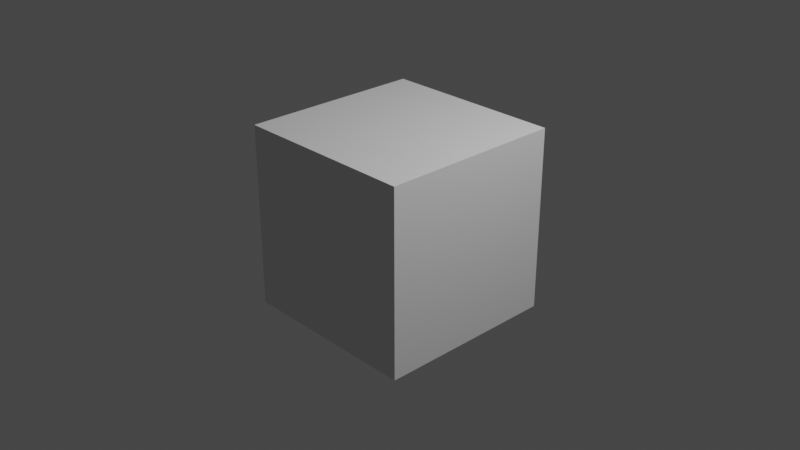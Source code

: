 # Source: AllDice.blend  (saved by Blender 2.91.10; exported with 4.5.12 LTS)
import bpy
from mathutils import Matrix  # noqa: F401  (used for matrix-valued properties, if any)

bpy.ops.wm.read_factory_settings(use_empty=True)
scene = bpy.context.scene
scene.name = 'Scene'

# ---- collections
col_collection = bpy.data.collections.new('Collection'); scene.collection.children.link(col_collection)
col_d20 = bpy.data.collections.new('d20'); scene.collection.children.link(col_d20)
col_collection_3 = bpy.data.collections.new('Collection 3'); scene.collection.children.link(col_collection_3)
col_d12 = bpy.data.collections.new('d12'); scene.collection.children.link(col_d12)

# ---- images (referenced by path relative to the original .blend; pixels are not part of the script)
import os
ASSET_DIR = os.environ.get("B2B_ASSET_DIR", "")  # directory of the original .blend (textures are referenced by path, not embedded)
HERE = os.path.dirname(os.path.abspath(__file__))  # packed textures are extracted next to this script under _unpacked/

def load_image(name, relpath, width, height, colorspace="sRGB"):
    """Load a texture the original file referenced (path relative to the .blend, or extracted next to this script)."""
    p = next((c for c in (os.path.join(HERE, relpath), os.path.join(ASSET_DIR, relpath)) if relpath and os.path.exists(c)), "")
    if p:
        img = bpy.data.images.load(p, check_existing=True)
        img.name = name
    else:  # same state as the original file: an image datablock whose file is absent (Cycles renders it pink)
        img = bpy.data.images.new(name, width, height)
        img.source = "FILE"
        img.filepath = "//" + (relpath or name)
    img.colorspace_settings.name = colorspace
    return img
img_d6_numbers_png = load_image('D6 Numbers.png', 'D6 Numbers.png', 1024, 1024, 'sRGB')
img_d20texture_png_002 = load_image('D20Texture.png.002', 'D20Texture.png', 1024, 1024, 'sRGB')
img_d8texture_png_001 = load_image('D8Texture.png.001', 'D8Texture.png', 1024, 1024, 'sRGB')
img_d12_numbers_png = load_image('D12 Numbers.png', 'D12 Numbers.png', 1024, 1024, 'sRGB')

# ---- materials (node trees are filled in below, after node groups)
mat_d6_numbers = bpy.data.materials.new('D6 Numbers')
mat_d6_numbers.use_transparent_shadow = False
mat_d20_numbers = bpy.data.materials.new('D20 Numbers')
mat_d20_numbers.use_transparent_shadow = False
mat_d8_numbers = bpy.data.materials.new('D8 Numbers')
mat_d8_numbers.use_transparent_shadow = False
mat_d12_numbers = bpy.data.materials.new('D12 Numbers')
mat_d12_numbers.use_transparent_shadow = False

# ---- material node trees
mat_d6_numbers.use_nodes = True; mat_d6_numbers.node_tree.nodes.clear()
_N = mat_d6_numbers.node_tree.nodes; _L = mat_d6_numbers.node_tree.links
n0 = _N.new('ShaderNodeBsdfPrincipled'); n0.name = 'Principled BSDF'; n0.location = (10, 300)
n0.distribution = 'GGX'
n0.subsurface_method = 'BURLEY'
n0.inputs[3].default_value = 1.45
n0.inputs[27].default_value = (0.0, 0.0, 0.0, 1.0)
n0.inputs[28].default_value = 1.0
n1 = _N.new('ShaderNodeOutputMaterial'); n1.name = 'Material Output'; n1.location = (300, 300)
n2 = _N.new('ShaderNodeTexImage'); n2.name = 'Image Texture'; n2.location = (-280, 280)
n2.image = img_d6_numbers_png
_L.new(n0.outputs[0], n1.inputs[0])
_L.new(n2.outputs[0], n0.inputs[0])
n1.is_active_output = True
mat_d20_numbers.use_nodes = True; mat_d20_numbers.node_tree.nodes.clear()
_N = mat_d20_numbers.node_tree.nodes; _L = mat_d20_numbers.node_tree.links
n0 = _N.new('ShaderNodeBsdfPrincipled'); n0.name = 'Principled BSDF'; n0.location = (10, 300)
n0.distribution = 'GGX'
n0.subsurface_method = 'BURLEY'
n0.inputs[3].default_value = 1.45
n0.inputs[27].default_value = (0.0, 0.0, 0.0, 1.0)
n0.inputs[28].default_value = 1.0
n1 = _N.new('ShaderNodeOutputMaterial'); n1.name = 'Material Output'; n1.location = (300, 300)
n2 = _N.new('ShaderNodeTexImage'); n2.name = 'Image Texture'; n2.location = (-280, 280)
n2.image = img_d20texture_png_002
_L.new(n0.outputs[0], n1.inputs[0])
_L.new(n2.outputs[0], n0.inputs[0])
n1.is_active_output = True
mat_d8_numbers.use_nodes = True; mat_d8_numbers.node_tree.nodes.clear()
_N = mat_d8_numbers.node_tree.nodes; _L = mat_d8_numbers.node_tree.links
n0 = _N.new('ShaderNodeBsdfPrincipled'); n0.name = 'Principled BSDF'; n0.location = (10, 300)
n0.distribution = 'GGX'
n0.subsurface_method = 'BURLEY'
n0.inputs[3].default_value = 1.45
n0.inputs[27].default_value = (0.0, 0.0, 0.0, 1.0)
n0.inputs[28].default_value = 1.0
n1 = _N.new('ShaderNodeOutputMaterial'); n1.name = 'Material Output'; n1.location = (300, 300)
n2 = _N.new('ShaderNodeTexImage'); n2.name = 'Image Texture'; n2.location = (-280, 280)
n2.image = img_d8texture_png_001
_L.new(n0.outputs[0], n1.inputs[0])
_L.new(n2.outputs[0], n0.inputs[0])
n1.is_active_output = True
mat_d12_numbers.use_nodes = True; mat_d12_numbers.node_tree.nodes.clear()
_N = mat_d12_numbers.node_tree.nodes; _L = mat_d12_numbers.node_tree.links
n0 = _N.new('ShaderNodeBsdfPrincipled'); n0.name = 'Principled BSDF'; n0.location = (10, 300)
n0.distribution = 'GGX'
n0.subsurface_method = 'BURLEY'
n0.inputs[3].default_value = 1.45
n0.inputs[27].default_value = (0.0, 0.0, 0.0, 1.0)
n0.inputs[28].default_value = 1.0
n1 = _N.new('ShaderNodeOutputMaterial'); n1.name = 'Material Output'; n1.location = (300, 300)
n2 = _N.new('ShaderNodeTexImage'); n2.name = 'Image Texture'; n2.location = (-280, 280)
n2.image = img_d12_numbers_png
_L.new(n0.outputs[0], n1.inputs[0])
_L.new(n2.outputs[0], n0.inputs[0])
n1.is_active_output = True

# ---- world
world_world = bpy.data.worlds.new('World'); scene.world = world_world
world_world.use_nodes = True; world_world.node_tree.nodes.clear()
_N = world_world.node_tree.nodes; _L = world_world.node_tree.links
n0 = _N.new('ShaderNodeOutputWorld'); n0.name = 'World Output'; n0.location = (300, 300)
n1 = _N.new('ShaderNodeBackground'); n1.name = 'Background'; n1.location = (10, 300)
n1.inputs[0].default_value = (0.05088, 0.05088, 0.05088, 1.0)
_L.new(n1.outputs[0], n0.inputs[0])
n0.is_active_output = True
world_world.color = (0.05088, 0.05088, 0.05088)
world_world.use_sun_shadow = False
world_world.sun_shadow_jitter_overblur = 0.0

# ---- cameras
cam_camera = bpy.data.cameras.new('Camera')
cam_camera.clip_end = 100.0
cam_camera.ortho_scale = 7.314

# ---- lights
light_light = bpy.data.lights.new('Light', 'POINT')
light_light.transmission_factor = 0.0
light_light.energy = 1000.0
light_light.shadow_soft_size = 0.1
light_light.shadow_maximum_resolution = 0.006
light_light.use_absolute_resolution = True

# ---- meshes
me_cube_003 = bpy.data.meshes.new('Cube.003')
me_cube_003.from_pydata([(-1.0, -1.0, -1.0), (-1.0, -1.0, 1.0), (-1.0, 1.0, -1.0), (-1.0, 1.0, 1.0), (1.0, -1.0, -1.0), (1.0, -1.0, 1.0), (1.0, 1.0, -1.0), (1.0, 1.0, 1.0)], [], [(0, 1, 3, 2), (2, 3, 7, 6), (6, 7, 5, 4), (4, 5, 1, 0), (2, 6, 4, 0), (7, 3, 1, 5)])
_uv = me_cube_003.uv_layers.new(name='UVMap')
_uv.uv.foreach_set('vector', [0.3348, 0.3331, 0.3348, 0.4997, 0.1682, 0.4997, 0.1682, 0.3331, 0.1667, 0.0002743, 0.1667, 0.1669, 4.296e-05, 0.1669, 4.296e-05, 0.0002742, 0.000851, 0.4997, 0.000851, 0.3331, 0.1675, 0.3331, 0.1675, 0.4997, 0.1674, 0.1669, 0.1674, 0.0002742, 0.334, 0.0002743, 0.334, 0.1669, 0.1674, 0.6675, 0.334, 0.6675, 0.334, 0.8341, 0.1674, 0.8341, 4.296e-05, 0.6675, 0.1667, 0.6675, 0.1667, 0.8341, 4.299e-05, 0.8341])
me_cube_003.materials.append(mat_d6_numbers)
me_cube_003.use_remesh_fix_poles = True
me_cube_003.use_remesh_preserve_attributes = False
me_cube_003.use_mirror_vertex_groups = False
me_cube_003.update()
me_solid_001 = bpy.data.meshes.new('Solid.001')
me_solid_001.from_pydata([(0.0, 0.0, 1.0), (0.9428, 0.0, -0.3333), (-0.4714, 0.8165, -0.3333), (-0.4714, -0.8165, -0.3333)], [], [(0, 1, 2), (0, 2, 3), (0, 3, 1), (1, 3, 2)])
me_solid_001.use_remesh_fix_poles = True
me_solid_001.use_remesh_preserve_attributes = False
me_solid_001.use_mirror_vertex_groups = False
me_solid_001.update()
me_solid_005 = bpy.data.meshes.new('Solid.005')
me_solid_005.from_pydata([(0.8507, 0.5257, 0.0), (-0.8507, 0.5257, 0.0), (0.8507, -0.5257, 0.0), (-0.8507, -0.5257, 0.0), (0.5257, 0.0, 0.8507), (0.5257, 0.0, -0.8507), (-0.5257, 0.0, 0.8507), (-0.5257, 0.0, -0.8507), (0.0, 0.8507, 0.5257), (0.0, -0.8507, 0.5257), (0.0, 0.8507, -0.5257), (0.0, -0.8507, -0.5257)], [], [(0, 8, 4), (0, 5, 10), (2, 4, 9), (2, 11, 5), (1, 6, 8), (1, 10, 7), (3, 9, 6), (3, 7, 11), (0, 10, 8), (1, 8, 10), (2, 9, 11), (3, 11, 9), (4, 2, 0), (5, 0, 2), (6, 1, 3), (7, 3, 1), (8, 6, 4), (9, 4, 6), (10, 5, 7), (11, 7, 5)])
_uv = me_solid_005.uv_layers.new(name='UVMap')
_uv.uv.foreach_set('vector', [0.5824, 0.5329, 0.5063, 0.4007, 0.6588, 0.4008, 0.659, 0.2007, 0.5826, 0.3328, 0.5065, 0.2006, 0.5826, 0.7328, 0.5064, 0.6006, 0.659, 0.6007, 0.5828, 0.9327, 0.5066, 0.8005, 0.6592, 0.8007, 0.6734, 0.8005, 0.826, 0.8007, 0.7496, 0.9327, 0.7491, 0.7329, 0.6729, 0.6007, 0.8255, 0.6009, 0.7493, 0.3328, 0.6732, 0.2006, 0.8257, 0.2008, 0.7493, 0.5327, 0.6732, 0.4005, 0.8257, 0.4007, 0.1739, 0.4005, 0.3265, 0.4007, 0.2501, 0.5327, 0.007107, 0.6005, 0.1597, 0.6006, 0.08327, 0.7327, 0.2503, 0.7329, 0.1741, 0.6007, 0.3267, 0.6009, 0.007107, 0.4006, 0.1597, 0.4008, 0.08327, 0.5329, 0.2502, 0.3327, 0.174, 0.2005, 0.3266, 0.2007, 0.1738, 0.8005, 0.3264, 0.8007, 0.2499, 0.9327, 0.007107, 0.8005, 0.1597, 0.8007, 0.08327, 0.9327, 0.08327, 0.3324, 0.007107, 0.2002, 0.1597, 0.2003, 0.08327, 0.1332, 0.007107, 0.0009815, 0.1597, 0.001126, 0.8256, 0.0006902, 0.7492, 0.1328, 0.673, 0.0005461, 0.5068, 0.0004237, 0.6593, 0.0005678, 0.5829, 0.1326, 0.2503, 0.1327, 0.1741, 0.0004778, 0.3267, 0.0006219])
me_solid_005.materials.append(mat_d20_numbers)
me_solid_005.use_remesh_fix_poles = True
me_solid_005.use_remesh_preserve_attributes = False
me_solid_005.use_mirror_vertex_groups = False
me_solid_005.update()
me_solid_002 = bpy.data.meshes.new('Solid.002')
me_solid_002.from_pydata([(0.8507, 0.5257, 0.0), (-0.8507, 0.5257, 0.0), (0.8507, -0.5257, 0.0), (-0.8507, -0.5257, 0.0), (0.5257, 0.0, 0.8507), (0.5257, 0.0, -0.8507), (-0.5257, 0.0, 0.8507), (-0.5257, 0.0, -0.8507), (0.0, 0.8507, 0.5257), (0.0, -0.8507, 0.5257), (0.0, 0.8507, -0.5257), (0.0, -0.8507, -0.5257)], [], [(0, 8, 4), (0, 5, 10), (2, 4, 9), (2, 11, 5), (1, 6, 8), (1, 10, 7), (3, 9, 6), (3, 7, 11), (0, 10, 8), (1, 8, 10), (2, 9, 11), (3, 11, 9), (4, 2, 0), (5, 0, 2), (6, 1, 3), (7, 3, 1), (8, 6, 4), (9, 4, 6), (10, 5, 7), (11, 7, 5)])
_uv = me_solid_002.uv_layers.new(name='UVMap')
_uv.uv.foreach_set('vector', [0.0, 0.0, 0.0, 0.0, 0.0, 0.0, 0.0, 0.0, 0.0, 0.0, 0.0, 0.0, 0.0, 0.0, 0.0, 0.0, 0.0, 0.0, 0.0, 0.0, 0.0, 0.0, 0.0, 0.0, 0.0, 0.0, 0.0, 0.0, 0.0, 0.0, 0.0, 0.0, 0.0, 0.0, 0.0, 0.0, 0.0, 0.0, 0.0, 0.0, 0.0, 0.0, 0.0, 0.0, 0.0, 0.0, 0.0, 0.0, 0.0, 0.0, 0.0, 0.0, 0.0, 0.0, 0.0, 0.0, 0.0, 0.0, 0.0, 0.0, 0.0, 0.0, 0.0, 0.0, 0.0, 0.0, 0.0, 0.0, 0.0, 0.0, 0.0, 0.0, 0.0, 0.0, 0.0, 0.0, 0.0, 0.0, 0.0, 0.0, 0.0, 0.0, 0.0, 0.0, 0.0, 0.0, 0.0, 0.0, 0.0, 0.0, 0.0, 0.0, 0.0, 0.0, 0.0, 0.0, 0.0, 0.0, 0.0, 0.0, 0.0, 0.0, 0.0, 0.0, 0.0, 0.0, 0.0, 0.0, 0.0, 0.0, 0.0, 0.0, 0.0, 0.0, 0.0, 0.0, 0.0, 0.0, 0.0, 0.0])
me_solid_002.use_remesh_fix_poles = True
me_solid_002.use_remesh_preserve_attributes = False
me_solid_002.use_mirror_vertex_groups = False
me_solid_002.update()
me_solid_006 = bpy.data.meshes.new('Solid.006')
me_solid_006.from_pydata([(1.0, 0.0, 0.0), (-1.0, 0.0, 0.0), (0.0, 1.0, 0.0), (0.0, -1.0, 0.0), (0.0, 0.0, 1.0), (0.0, 0.0, -1.0)], [], [(4, 0, 2), (4, 2, 1), (4, 1, 3), (4, 3, 0), (5, 2, 0), (5, 1, 2), (5, 3, 1), (5, 0, 3)])
_uv = me_solid_006.uv_layers.new(name='UVMap')
_uv.uv.foreach_set('vector', [0.006399, 0.5002, 0.1613, 0.5006, 0.08351, 0.6345, 0.1605, 0.000811, 0.08334, 0.1351, 0.00561, 0.00116, 0.5051, 0.5007, 0.66, 0.5007, 0.5825, 0.6348, 0.6598, 0.0004417, 0.5825, 0.1346, 0.505, 0.0005259, 0.8263, 0.5003, 0.7493, 0.6346, 0.6715, 0.5007, 0.6721, 0.0005641, 0.8269, 0.0009319, 0.7492, 0.1349, 0.3273, 0.5006, 0.2501, 0.6348, 0.1725, 0.5008, 0.1727, 0.0004443, 0.3276, 0.0006072, 0.25, 0.1346])
me_solid_006.materials.append(mat_d8_numbers)
me_solid_006.use_remesh_fix_poles = True
me_solid_006.use_remesh_preserve_attributes = False
me_solid_006.use_mirror_vertex_groups = False
me_solid_006.update()
me_solid_004 = bpy.data.meshes.new('Solid.004')
me_solid_004.from_pydata([(1.0, 0.0, 0.0), (-1.0, 0.0, 0.0), (0.0, 1.0, 0.0), (0.0, -1.0, 0.0), (0.0, 0.0, 1.0), (0.0, 0.0, -1.0)], [], [(4, 0, 2), (4, 2, 1), (4, 1, 3), (4, 3, 0), (5, 2, 0), (5, 1, 2), (5, 3, 1), (5, 0, 3)])
_uv = me_solid_004.uv_layers.new(name='UVMap')
_uv.uv.foreach_set('vector', [0.0, 0.0, 0.0, 0.0, 0.0, 0.0, 0.0, 0.0, 0.0, 0.0, 0.0, 0.0, 0.0, 0.0, 0.0, 0.0, 0.0, 0.0, 0.0, 0.0, 0.0, 0.0, 0.0, 0.0, 0.0, 0.0, 0.0, 0.0, 0.0, 0.0, 0.0, 0.0, 0.0, 0.0, 0.0, 0.0, 0.0, 0.0, 0.0, 0.0, 0.0, 0.0, 0.0, 0.0, 0.0, 0.0, 0.0, 0.0])
me_solid_004.use_remesh_fix_poles = True
me_solid_004.use_remesh_preserve_attributes = False
me_solid_004.use_mirror_vertex_groups = False
me_solid_004.update()
me_solid_007 = bpy.data.meshes.new('Solid.007')
me_solid_007.from_pydata([(0.5774, 0.5774, 0.5774), (0.5774, 0.5774, -0.5774), (0.5774, -0.5774, 0.5774), (0.5774, -0.5774, -0.5774), (-0.5774, 0.5774, 0.5774), (-0.5774, 0.5774, -0.5774), (-0.5774, -0.5774, 0.5774), (-0.5774, -0.5774, -0.5774), (0.3568, 0.9342, 0.0), (-0.3568, 0.9342, 0.0), (0.3568, -0.9342, 0.0), (-0.3568, -0.9342, 0.0), (0.9342, 0.0, 0.3568), (0.9342, 0.0, -0.3568), (-0.9342, 0.0, 0.3568), (-0.9342, 0.0, -0.3568), (0.0, 0.3568, 0.9342), (0.0, -0.3568, 0.9342), (0.0, 0.3568, -0.9342), (0.0, -0.3568, -0.9342)], [], [(0, 8, 4, 16), (8, 9, 4), (0, 12, 1, 8), (12, 13, 1), (0, 16, 2, 12), (16, 17, 2), (8, 1, 5, 9), (1, 18, 5), (12, 2, 3, 13), (2, 10, 3), (16, 4, 6, 17), (4, 14, 6), (9, 5, 14, 4), (5, 15, 14), (6, 11, 2, 17), (11, 10, 2), (3, 19, 1, 13), (19, 18, 1), (7, 15, 18, 19), (15, 5, 18), (7, 11, 14, 15), (11, 6, 14), (7, 19, 10, 11), (19, 3, 10)])
_uv = me_solid_007.uv_layers.new(name='UVMap')
_uv.uv.foreach_set('vector', [0.03396, 0.000522, 0.1339, 0.0005761, 0.08384, 0.1543, 0.003022, 0.09555, 0.1339, 0.0005761, 0.1647, 0.09564, 0.08384, 0.1543, 0.003367, 0.7621, 0.03453, 0.6671, 0.1651, 0.7626, 0.08404, 0.8211, 0.03453, 0.6671, 0.1345, 0.6674, 0.1651, 0.7626, 0.6338, 0.0009425, 0.6644, 0.09608, 0.5027, 0.0956, 0.5339, 0.000649, 0.6644, 0.09608, 0.5834, 0.1546, 0.5027, 0.0956, 0.203, 0.3335, 0.303, 0.3344, 0.2515, 0.4877, 0.1712, 0.4282, 0.303, 0.3344, 0.3329, 0.4298, 0.2515, 0.4877, 0.6333, 0.3342, 0.6639, 0.4293, 0.5022, 0.4288, 0.5334, 0.3339, 0.6639, 0.4293, 0.5829, 0.4878, 0.5022, 0.4288, 0.7519, 0.8209, 0.6709, 0.7624, 0.8014, 0.6669, 0.8325, 0.7619, 0.6709, 0.7624, 0.7014, 0.6672, 0.8014, 0.6669, 0.751, 0.4879, 0.6706, 0.4286, 0.802, 0.3345, 0.8322, 0.4297, 0.6706, 0.4286, 0.7021, 0.3338, 0.802, 0.3345, 0.03427, 0.334, 0.1342, 0.3343, 0.08386, 0.4879, 0.003156, 0.429, 0.1342, 0.3343, 0.1649, 0.4294, 0.08386, 0.4879, 0.6642, 0.763, 0.583, 0.8212, 0.534, 0.6671, 0.6339, 0.6677, 0.583, 0.8212, 0.5025, 0.762, 0.534, 0.6671, 0.702, 0.0007666, 0.8019, 0.001065, 0.7515, 0.1547, 0.6708, 0.09572, 0.8019, 0.001065, 0.8325, 0.0962, 0.7515, 0.1547, 0.3336, 0.7625, 0.2526, 0.821, 0.2031, 0.667, 0.303, 0.6673, 0.2526, 0.821, 0.1719, 0.762, 0.2031, 0.667, 0.3021, 0.0006061, 0.3332, 0.09559, 0.1715, 0.09591, 0.2022, 0.0008082, 0.3332, 0.09559, 0.2525, 0.1545, 0.1715, 0.09591])
me_solid_007.materials.append(mat_d12_numbers)
me_solid_007.use_remesh_fix_poles = True
me_solid_007.use_remesh_preserve_attributes = False
me_solid_007.use_mirror_vertex_groups = False
me_solid_007.update()
me_solid_003 = bpy.data.meshes.new('Solid.003')
me_solid_003.from_pydata([(0.5774, 0.5774, 0.5774), (0.5774, 0.5774, -0.5774), (0.5774, -0.5774, 0.5774), (0.5774, -0.5774, -0.5774), (-0.5774, 0.5774, 0.5774), (-0.5774, 0.5774, -0.5774), (-0.5774, -0.5774, 0.5774), (-0.5774, -0.5774, -0.5774), (0.3568, 0.9342, 0.0), (-0.3568, 0.9342, 0.0), (0.3568, -0.9342, 0.0), (-0.3568, -0.9342, 0.0), (0.9342, 0.0, 0.3568), (0.9342, 0.0, -0.3568), (-0.9342, 0.0, 0.3568), (-0.9342, 0.0, -0.3568), (0.0, 0.3568, 0.9342), (0.0, -0.3568, 0.9342), (0.0, 0.3568, -0.9342), (0.0, -0.3568, -0.9342)], [], [(0, 8, 4, 16), (8, 9, 4), (0, 12, 1, 8), (12, 13, 1), (0, 16, 2, 12), (16, 17, 2), (8, 1, 5, 9), (1, 18, 5), (12, 2, 3, 13), (2, 10, 3), (16, 4, 6, 17), (4, 14, 6), (9, 5, 14, 4), (5, 15, 14), (6, 11, 2, 17), (11, 10, 2), (3, 19, 1, 13), (19, 18, 1), (7, 15, 18, 19), (15, 5, 18), (7, 11, 14, 15), (11, 6, 14), (7, 19, 10, 11), (19, 3, 10)])
me_solid_003.use_remesh_fix_poles = True
me_solid_003.use_remesh_preserve_attributes = False
me_solid_003.use_mirror_vertex_groups = False
me_solid_003.update()
me_cube = bpy.data.meshes.new('Cube')
me_cube.from_pydata([(-1.0, -1.0, -1.0), (-1.0, -1.0, 1.0), (-1.0, 1.0, -1.0), (-1.0, 1.0, 1.0), (1.0, -1.0, -1.0), (1.0, -1.0, 1.0), (1.0, 1.0, -1.0), (1.0, 1.0, 1.0)], [], [(0, 1, 3, 2), (2, 3, 7, 6), (6, 7, 5, 4), (4, 5, 1, 0), (2, 6, 4, 0), (7, 3, 1, 5)])
_uv = me_cube.uv_layers.new(name='UVMap')
_uv.uv.foreach_set('vector', [0.375, 0.0, 0.625, 0.0, 0.625, 0.25, 0.375, 0.25, 0.375, 0.25, 0.625, 0.25, 0.625, 0.5, 0.375, 0.5, 0.375, 0.5, 0.625, 0.5, 0.625, 0.75, 0.375, 0.75, 0.375, 0.75, 0.625, 0.75, 0.625, 1.0, 0.375, 1.0, 0.125, 0.5, 0.375, 0.5, 0.375, 0.75, 0.125, 0.75, 0.625, 0.5, 0.875, 0.5, 0.875, 0.75, 0.625, 0.75])
me_cube.use_remesh_fix_poles = True
me_cube.use_remesh_preserve_attributes = False
me_cube.use_mirror_vertex_groups = False
me_cube.update()

# ---- objects
ob_d6 = bpy.data.objects.new('d6', me_cube_003)
ob_light = bpy.data.objects.new('Light', light_light)
ob_camera = bpy.data.objects.new('Camera', cam_camera)
ob_d4 = bpy.data.objects.new('d4', me_solid_001)
ob_d20 = bpy.data.objects.new('d20', me_solid_005)
ob_ucx_d20_1 = bpy.data.objects.new('UCX_d20_1', me_solid_002)
ob_d8 = bpy.data.objects.new('d8', me_solid_006)
ob_ucx_d8_1 = bpy.data.objects.new('UCX_d8_1', me_solid_004)
ob_d12 = bpy.data.objects.new('d12', me_solid_007)
ob_ucx_d12_1 = bpy.data.objects.new('UCX_d12_1', me_solid_003)
ob_cube = bpy.data.objects.new('Cube', me_cube)

# ---- transforms, parenting, visibility, modifiers, constraints
ob_d6.location = (0.0, 0.0, 0.0)
ob_d6.scale = (0.7074, 0.7074, 0.7074)
ob_d6.lineart.crease_threshold = 0.0
ob_light.location = (4.076, 1.005, 5.904)
ob_light.rotation_euler = (0.6503, 0.05522, 1.866)
ob_light.lock_rotations_4d = False
ob_light.empty_display_type = 'ARROWS'
ob_light.color = (0.0, 0.0, 0.0, 0.0)
ob_light.lineart.crease_threshold = 0.0
ob_camera.location = (7.359, -6.926, 4.958)
ob_camera.rotation_euler = (1.109, 0.0, 0.8149)
ob_camera.lock_rotations_4d = False
ob_camera.empty_display_type = 'ARROWS'
ob_camera.color = (0.0, 0.0, 0.0, 0.0)
ob_camera.display_type = 'WIRE'
ob_camera.lineart.crease_threshold = 0.0
ob_d4.location = (0.0, 0.0, 0.0)
ob_d4.lineart.crease_threshold = 0.0
ob_d20.location = (0.0, 0.0, 0.0)
ob_d20.lineart.crease_threshold = 0.0
ob_ucx_d20_1.location = (0.0, 0.0, 0.0)
ob_ucx_d20_1.lineart.crease_threshold = 0.0
ob_d8.location = (0.0, 0.0, 0.0)
ob_d8.lineart.crease_threshold = 0.0
ob_ucx_d8_1.location = (0.0, 0.0, 0.0)
ob_ucx_d8_1.lineart.crease_threshold = 0.0
ob_d12.location = (0.0, 0.0, 0.0)
ob_d12.lineart.crease_threshold = 0.0
ob_ucx_d12_1.location = (0.0, 0.0, 0.0)
ob_ucx_d12_1.lineart.crease_threshold = 0.0
ob_cube.location = (0.0, 0.0, 0.0)
ob_cube.lineart.crease_threshold = 0.0

# ---- collection membership
scene.collection.objects.link(ob_d6)
col_collection.objects.link(ob_light)
col_collection.objects.link(ob_camera)
col_collection.objects.link(ob_d4)
col_d20.objects.link(ob_d20)
col_d20.objects.link(ob_ucx_d20_1)
col_collection_3.objects.link(ob_d8)
col_collection_3.objects.link(ob_ucx_d8_1)
col_d12.objects.link(ob_d12)
col_d12.objects.link(ob_ucx_d12_1)
col_d12.objects.link(ob_cube)

# ---- scene / render settings (as saved in the file)
scene.camera = ob_camera
scene.frame_start = 1; scene.frame_end = 250; scene.frame_set(9)
scene.render.engine = 'BLENDER_EEVEE_NEXT'
scene.cycles.use_denoising = False
scene.cycles.samples = 128
scene.cycles.sampling_pattern = 'TABULATED_SOBOL'
scene.cycles.use_adaptive_sampling = False
scene.cycles.use_light_tree = False
scene.view_settings.view_transform = 'Filmic'
bpy.context.view_layer.update()
